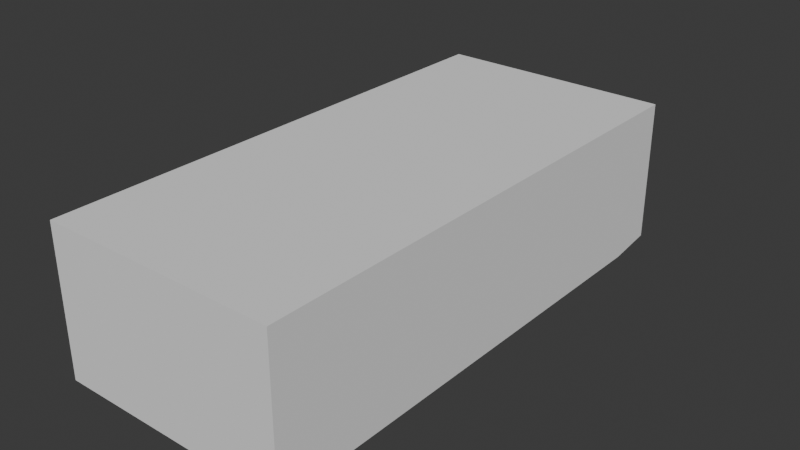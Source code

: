 # Source: veiculo.blend  (saved by Blender 4.3.32; exported with 4.5.12 LTS)
import bpy
from mathutils import Matrix  # noqa: F401  (used for matrix-valued properties, if any)

bpy.ops.wm.read_factory_settings(use_empty=True)
scene = bpy.context.scene
scene.name = 'Scene'

# ---- collections
col_collection = bpy.data.collections.new('Collection'); scene.collection.children.link(col_collection)

# ---- world
world_world = bpy.data.worlds.new('World'); scene.world = world_world
world_world.use_nodes = True; world_world.node_tree.nodes.clear()
_N = world_world.node_tree.nodes; _L = world_world.node_tree.links
n0 = _N.new('ShaderNodeOutputWorld'); n0.name = 'World Output'; n0.location = (300, 300)
n1 = _N.new('ShaderNodeBackground'); n1.name = 'Background'; n1.location = (10, 300)
n1.inputs[0].default_value = (0.05088, 0.05088, 0.05088, 1.0)
_L.new(n1.outputs[0], n0.inputs[0])
n0.is_active_output = True
world_world.color = (0.05088, 0.05088, 0.05088)
world_world.use_sun_shadow = False
world_world.sun_shadow_jitter_overblur = 0.0

# ---- meshes
me_cube = bpy.data.meshes.new('Cube')
me_cube.from_pydata([(0.7276, -1.715, -0.6943), (0.7276, -1.715, 0.216), (0.7276, -0.8045, -0.6943), (0.7276, -0.8045, 0.216), (0.0, -0.8045, -0.6943), (0.0, -0.8045, 0.216), (0.0, -1.715, -0.6943), (0.0, -1.715, 0.216), (0.7276, -0.8045, -0.6943), (0.7276, -0.8045, 0.216), (0.0, -0.8045, -0.6943), (0.0, -0.8045, 0.216), (0.0, 0.7591, 0.216), (0.7276, 0.7591, 0.216), (0.7276, 0.7591, -0.6943), (0.0, 0.7591, -0.6943), (0.0, 1.188, 0.216), (0.7276, 1.188, 0.216), (0.7276, 1.188, -0.6943), (0.0, 1.188, -0.6943), (0.0, 1.464, 0.216), (0.7276, 1.464, 0.216), (0.7276, 1.464, -0.6559), (0.0, 1.464, -0.6559), (0.0, 1.631, -0.04705), (0.5081, 1.631, -0.04705), (0.5081, 1.631, -0.6556), (0.0, 1.631, -0.6556), (0.0, 1.675, -0.3593), (0.2474, 1.675, -0.3593), (0.2474, 1.675, -0.3434), (0.0, 1.675, -0.3434)], [], [(2, 3, 1, 0), (4, 2, 0, 6), (3, 5, 7, 1), (0, 1, 7, 6), (10, 8, 9, 11), (13, 14, 18, 17), (9, 8, 14, 13), (8, 10, 15, 14), (11, 9, 13, 12), (18, 19, 23, 22), (14, 15, 19, 18), (12, 13, 17, 16), (22, 23, 27, 26), (16, 17, 21, 20), (17, 18, 22, 21), (26, 27, 31, 30), (20, 21, 25, 24), (21, 22, 26, 25), (31, 28, 29, 30), (24, 25, 29, 28), (25, 26, 30, 29)])
_uv = me_cube.uv_layers.new(name='UVMap')
_uv.uv.foreach_set('vector', [0.375, 0.5, 0.625, 0.5, 0.625, 0.75, 0.375, 0.75, 0.25, 0.5, 0.375, 0.5, 0.375, 0.75, 0.25, 0.75, 0.625, 0.5, 0.75, 0.5, 0.75, 0.75, 0.625, 0.75, 0.375, 0.75, 0.625, 0.75, 0.625, 0.875, 0.375, 0.875, 0.375, 0.375, 0.375, 0.5, 0.625, 0.5, 0.625, 0.375, 0.625, 0.5, 0.375, 0.5, 0.375, 0.5, 0.625, 0.5, 0.625, 0.5, 0.375, 0.5, 0.375, 0.5, 0.625, 0.5, 0.375, 0.5, 0.375, 0.375, 0.375, 0.375, 0.375, 0.5, 0.625, 0.375, 0.625, 0.5, 0.625, 0.5, 0.625, 0.375, 0.375, 0.5, 0.375, 0.375, 0.375, 0.375, 0.375, 0.5, 0.375, 0.5, 0.375, 0.375, 0.375, 0.375, 0.375, 0.5, 0.625, 0.375, 0.625, 0.5, 0.625, 0.5, 0.625, 0.375, 0.375, 0.5, 0.375, 0.375, 0.375, 0.375, 0.375, 0.5, 0.625, 0.375, 0.625, 0.5, 0.625, 0.5, 0.625, 0.375, 0.625, 0.5, 0.375, 0.5, 0.375, 0.5, 0.625, 0.5, 0.375, 0.5, 0.375, 0.375, 0.375, 0.375, 0.375, 0.5, 0.625, 0.375, 0.625, 0.5, 0.625, 0.5, 0.625, 0.375, 0.625, 0.5, 0.375, 0.5, 0.375, 0.5, 0.625, 0.5, 0.375, 0.375, 0.625, 0.375, 0.625, 0.5, 0.375, 0.5, 0.625, 0.375, 0.625, 0.5, 0.625, 0.5, 0.625, 0.375, 0.625, 0.5, 0.375, 0.5, 0.375, 0.5, 0.625, 0.5])
me_cube.update()

# ---- objects
ob_cube = bpy.data.objects.new('Cube', me_cube)
ob_empty = bpy.data.objects.new('Empty', None)

# ---- transforms, parenting, visibility, modifiers, constraints
ob_cube.location = (2.832e-17, 0.2073, 0.1276)
_m = ob_cube.modifiers.new('Mirror', 'MIRROR')
_m.use_clip = True
ob_empty.location = (-3.541e-18, -0.06378, -0.01595)
ob_empty.rotation_euler = (1.571, -0.0, 1.571)
ob_empty.empty_display_type = 'IMAGE'
ob_empty.empty_display_size = 5.0
ob_empty.empty_image_depth = 'BACK'
ob_empty.show_empty_image_perspective = False
ob_empty.empty_image_side = 'FRONT'

# ---- collection membership
col_collection.objects.link(ob_cube)
col_collection.objects.link(ob_empty)

# ---- scene / render settings (as saved in the file)
scene.frame_start = 1; scene.frame_end = 250; scene.frame_set(1)
scene.render.engine = 'BLENDER_EEVEE_NEXT'
scene.cycles.sampling_pattern = 'TABULATED_SOBOL'
bpy.context.view_layer.update()

# ---- added for rendering (the .blend has no active camera and no usable light): camera, sun
cam_auto = bpy.data.cameras.new('AutoCamera')
cam_auto.lens = 50.0
cam_auto.sensor_width = 36.0
cam_auto.clip_end = 1000.0
ob_auto_camera = bpy.data.objects.new('AutoCamera', cam_auto)
scene.collection.objects.link(ob_auto_camera)
ob_auto_camera.location = (3.51588, -4.03149, 2.70109)
ob_auto_camera.rotation_euler = (1.09748, -7.21219e-08, 0.694738)
scene.camera = ob_auto_camera
light_auto_sun = bpy.data.lights.new('AutoSun', 'SUN')
light_auto_sun.energy = 3.0
light_auto_sun.angle = 0.0523599
ob_auto_sun = bpy.data.objects.new('AutoSun', light_auto_sun)
scene.collection.objects.link(ob_auto_sun)
ob_auto_sun.rotation_euler = (0.872665, 0.174533, 0.523599)
bpy.context.view_layer.update()
